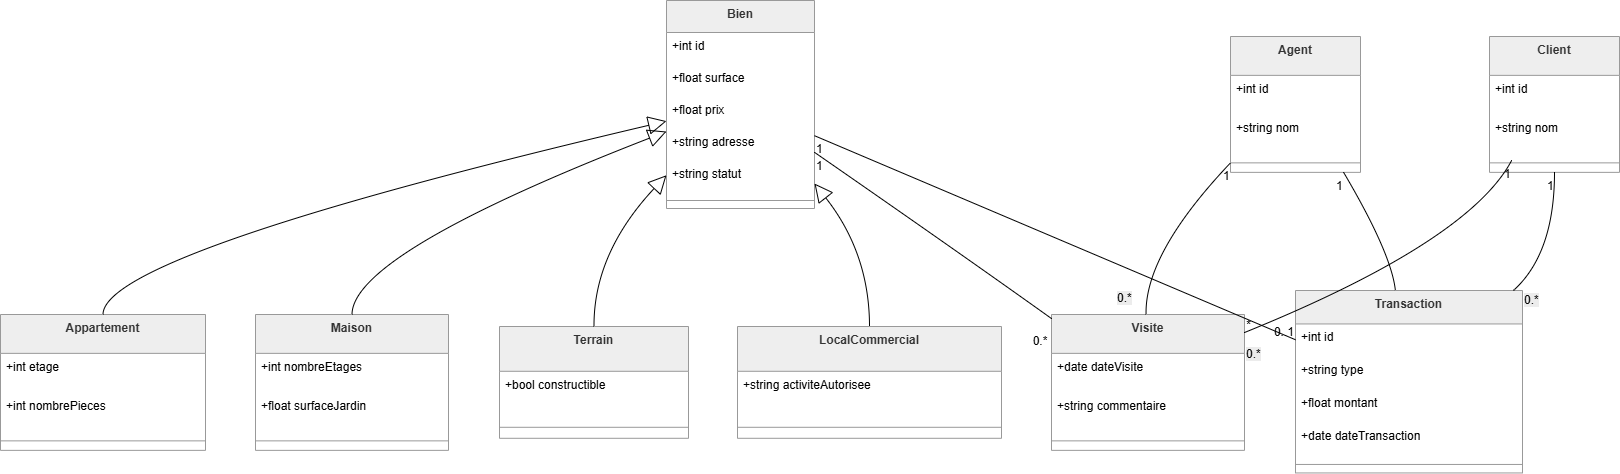

The diagram above was exported from draw.io. Its source (the exported page's mxGraphModel, read from the mxfile embedded in the PNG):
<mxGraphModel dx="1723" dy="940" grid="1" gridSize="10" guides="1" tooltips="1" connect="1" arrows="1" fold="1" page="1" pageScale="1" pageWidth="850" pageHeight="1100" math="0" shadow="0">
  <root>
    <mxCell id="0" />
    <mxCell id="1" parent="0" />
    <mxCell id="nzMmmdd26jrghG8Jp426-66" parent="1" style="swimlane;fontStyle=1;align=center;verticalAlign=top;childLayout=stackLayout;horizontal=1;startSize=32;horizontalStack=0;resizeParent=1;resizeParentMax=0;resizeLast=0;collapsible=0;marginBottom=0;fillColor=light-dark(#eeeeee,#1f2020);strokeColor=light-dark(#999999,#cccccc);fontColor=light-dark(#333333,#cccccc);" value="Bien" vertex="1">
      <mxGeometry height="208" width="148" x="786" y="1080" as="geometry" />
    </mxCell>
    <mxCell id="nzMmmdd26jrghG8Jp426-67" parent="nzMmmdd26jrghG8Jp426-66" style="text;strokeColor=none;fillColor=none;align=left;verticalAlign=top;spacingLeft=4;spacingRight=4;overflow=hidden;rotatable=0;points=[[0,0.5],[1,0.5]];portConstraint=eastwest;" value="+int id" vertex="1">
      <mxGeometry height="32" width="148" y="32" as="geometry" />
    </mxCell>
    <mxCell id="nzMmmdd26jrghG8Jp426-68" parent="nzMmmdd26jrghG8Jp426-66" style="text;strokeColor=none;fillColor=none;align=left;verticalAlign=top;spacingLeft=4;spacingRight=4;overflow=hidden;rotatable=0;points=[[0,0.5],[1,0.5]];portConstraint=eastwest;" value="+float surface" vertex="1">
      <mxGeometry height="32" width="148" y="64" as="geometry" />
    </mxCell>
    <mxCell id="nzMmmdd26jrghG8Jp426-69" parent="nzMmmdd26jrghG8Jp426-66" style="text;strokeColor=none;fillColor=none;align=left;verticalAlign=top;spacingLeft=4;spacingRight=4;overflow=hidden;rotatable=0;points=[[0,0.5],[1,0.5]];portConstraint=eastwest;" value="+float prix" vertex="1">
      <mxGeometry height="32" width="148" y="96" as="geometry" />
    </mxCell>
    <mxCell id="nzMmmdd26jrghG8Jp426-70" parent="nzMmmdd26jrghG8Jp426-66" style="text;strokeColor=none;fillColor=none;align=left;verticalAlign=top;spacingLeft=4;spacingRight=4;overflow=hidden;rotatable=0;points=[[0,0.5],[1,0.5]];portConstraint=eastwest;" value="+string adresse" vertex="1">
      <mxGeometry height="32" width="148" y="128" as="geometry" />
    </mxCell>
    <mxCell id="nzMmmdd26jrghG8Jp426-71" parent="nzMmmdd26jrghG8Jp426-66" style="text;strokeColor=none;fillColor=none;align=left;verticalAlign=top;spacingLeft=4;spacingRight=4;overflow=hidden;rotatable=0;points=[[0,0.5],[1,0.5]];portConstraint=eastwest;" value="+string statut" vertex="1">
      <mxGeometry height="32" width="148" y="160" as="geometry" />
    </mxCell>
    <mxCell id="nzMmmdd26jrghG8Jp426-72" parent="nzMmmdd26jrghG8Jp426-66" style="line;strokeWidth=1;fillColor=none;align=left;verticalAlign=middle;spacingTop=-1;spacingLeft=3;spacingRight=3;rotatable=0;labelPosition=right;points=[];portConstraint=eastwest;strokeColor=inherit;" vertex="1">
      <mxGeometry height="16" width="148" y="192" as="geometry" />
    </mxCell>
    <mxCell id="nzMmmdd26jrghG8Jp426-73" parent="1" style="swimlane;fontStyle=1;align=center;verticalAlign=top;childLayout=stackLayout;horizontal=1;startSize=38.857142857142854;horizontalStack=0;resizeParent=1;resizeParentMax=0;resizeLast=0;collapsible=0;marginBottom=0;fillColor=light-dark(#eeeeee,#1f2020);strokeColor=light-dark(#999999,#cccccc);fontColor=light-dark(#333333,#cccccc);" value="Appartement" vertex="1">
      <mxGeometry height="135.85714285714286" width="205" x="120" y="1394" as="geometry" />
    </mxCell>
    <mxCell id="nzMmmdd26jrghG8Jp426-74" parent="nzMmmdd26jrghG8Jp426-73" style="text;strokeColor=none;fillColor=none;align=left;verticalAlign=top;spacingLeft=4;spacingRight=4;overflow=hidden;rotatable=0;points=[[0,0.5],[1,0.5]];portConstraint=eastwest;" value="+int etage" vertex="1">
      <mxGeometry height="39" width="205" y="38.857142857142854" as="geometry" />
    </mxCell>
    <mxCell id="nzMmmdd26jrghG8Jp426-75" parent="nzMmmdd26jrghG8Jp426-73" style="text;strokeColor=none;fillColor=none;align=left;verticalAlign=top;spacingLeft=4;spacingRight=4;overflow=hidden;rotatable=0;points=[[0,0.5],[1,0.5]];portConstraint=eastwest;" value="+int nombrePieces" vertex="1">
      <mxGeometry height="39" width="205" y="77.85714285714286" as="geometry" />
    </mxCell>
    <mxCell id="nzMmmdd26jrghG8Jp426-76" parent="nzMmmdd26jrghG8Jp426-73" style="line;strokeWidth=1;fillColor=none;align=left;verticalAlign=middle;spacingTop=-1;spacingLeft=3;spacingRight=3;rotatable=0;labelPosition=right;points=[];portConstraint=eastwest;strokeColor=inherit;" vertex="1">
      <mxGeometry height="19" width="205" y="116.85714285714286" as="geometry" />
    </mxCell>
    <mxCell id="nzMmmdd26jrghG8Jp426-77" parent="1" style="swimlane;fontStyle=1;align=center;verticalAlign=top;childLayout=stackLayout;horizontal=1;startSize=38.857142857142854;horizontalStack=0;resizeParent=1;resizeParentMax=0;resizeLast=0;collapsible=0;marginBottom=0;fillColor=light-dark(#eeeeee,#1f2020);strokeColor=light-dark(#999999,#cccccc);fontColor=light-dark(#333333,#cccccc);" value="Maison" vertex="1">
      <mxGeometry height="135.85714285714286" width="193" x="375" y="1394" as="geometry" />
    </mxCell>
    <mxCell id="nzMmmdd26jrghG8Jp426-78" parent="nzMmmdd26jrghG8Jp426-77" style="text;strokeColor=none;fillColor=none;align=left;verticalAlign=top;spacingLeft=4;spacingRight=4;overflow=hidden;rotatable=0;points=[[0,0.5],[1,0.5]];portConstraint=eastwest;" value="+int nombreEtages" vertex="1">
      <mxGeometry height="39" width="193" y="38.857142857142854" as="geometry" />
    </mxCell>
    <mxCell id="nzMmmdd26jrghG8Jp426-79" parent="nzMmmdd26jrghG8Jp426-77" style="text;strokeColor=none;fillColor=none;align=left;verticalAlign=top;spacingLeft=4;spacingRight=4;overflow=hidden;rotatable=0;points=[[0,0.5],[1,0.5]];portConstraint=eastwest;" value="+float surfaceJardin" vertex="1">
      <mxGeometry height="39" width="193" y="77.85714285714286" as="geometry" />
    </mxCell>
    <mxCell id="nzMmmdd26jrghG8Jp426-80" parent="nzMmmdd26jrghG8Jp426-77" style="line;strokeWidth=1;fillColor=none;align=left;verticalAlign=middle;spacingTop=-1;spacingLeft=3;spacingRight=3;rotatable=0;labelPosition=right;points=[];portConstraint=eastwest;strokeColor=inherit;" vertex="1">
      <mxGeometry height="19" width="193" y="116.85714285714286" as="geometry" />
    </mxCell>
    <mxCell id="nzMmmdd26jrghG8Jp426-81" parent="1" style="swimlane;fontStyle=1;align=center;verticalAlign=top;childLayout=stackLayout;horizontal=1;startSize=44.8;horizontalStack=0;resizeParent=1;resizeParentMax=0;resizeLast=0;collapsible=0;marginBottom=0;fillColor=light-dark(#eeeeee,#1f2020);strokeColor=light-dark(#999999,#cccccc);fontColor=light-dark(#333333,#cccccc);" value="Terrain" vertex="1">
      <mxGeometry height="111.8" width="189" x="619" y="1406" as="geometry" />
    </mxCell>
    <mxCell id="nzMmmdd26jrghG8Jp426-82" parent="nzMmmdd26jrghG8Jp426-81" style="text;strokeColor=none;fillColor=none;align=left;verticalAlign=top;spacingLeft=4;spacingRight=4;overflow=hidden;rotatable=0;points=[[0,0.5],[1,0.5]];portConstraint=eastwest;" value="+bool constructible" vertex="1">
      <mxGeometry height="45" width="189" y="44.8" as="geometry" />
    </mxCell>
    <mxCell id="nzMmmdd26jrghG8Jp426-83" parent="nzMmmdd26jrghG8Jp426-81" style="line;strokeWidth=1;fillColor=none;align=left;verticalAlign=middle;spacingTop=-1;spacingLeft=3;spacingRight=3;rotatable=0;labelPosition=right;points=[];portConstraint=eastwest;strokeColor=inherit;" vertex="1">
      <mxGeometry height="22" width="189" y="89.8" as="geometry" />
    </mxCell>
    <mxCell id="nzMmmdd26jrghG8Jp426-84" parent="1" style="swimlane;fontStyle=1;align=center;verticalAlign=top;childLayout=stackLayout;horizontal=1;startSize=44.8;horizontalStack=0;resizeParent=1;resizeParentMax=0;resizeLast=0;collapsible=0;marginBottom=0;fillColor=light-dark(#eeeeee,#1f2020);strokeColor=light-dark(#999999,#cccccc);fontColor=light-dark(#333333,#cccccc);" value="LocalCommercial" vertex="1">
      <mxGeometry height="111.8" width="264" x="857" y="1406" as="geometry" />
    </mxCell>
    <mxCell id="nzMmmdd26jrghG8Jp426-85" parent="nzMmmdd26jrghG8Jp426-84" style="text;strokeColor=none;fillColor=none;align=left;verticalAlign=top;spacingLeft=4;spacingRight=4;overflow=hidden;rotatable=0;points=[[0,0.5],[1,0.5]];portConstraint=eastwest;" value="+string activiteAutorisee" vertex="1">
      <mxGeometry height="45" width="264" y="44.8" as="geometry" />
    </mxCell>
    <mxCell id="nzMmmdd26jrghG8Jp426-86" parent="nzMmmdd26jrghG8Jp426-84" style="line;strokeWidth=1;fillColor=none;align=left;verticalAlign=middle;spacingTop=-1;spacingLeft=3;spacingRight=3;rotatable=0;labelPosition=right;points=[];portConstraint=eastwest;strokeColor=inherit;" vertex="1">
      <mxGeometry height="22" width="264" y="89.8" as="geometry" />
    </mxCell>
    <mxCell id="nzMmmdd26jrghG8Jp426-87" parent="1" style="swimlane;fontStyle=1;align=center;verticalAlign=top;childLayout=stackLayout;horizontal=1;startSize=38.857142857142854;horizontalStack=0;resizeParent=1;resizeParentMax=0;resizeLast=0;collapsible=0;marginBottom=0;fillColor=light-dark(#eeeeee,#1f2020);strokeColor=light-dark(#999999,#cccccc);fontColor=light-dark(#333333,#cccccc);" value="Agent" vertex="1">
      <mxGeometry height="135.85714285714286" width="130" x="1350" y="1116" as="geometry" />
    </mxCell>
    <mxCell id="nzMmmdd26jrghG8Jp426-88" parent="nzMmmdd26jrghG8Jp426-87" style="text;strokeColor=none;fillColor=none;align=left;verticalAlign=top;spacingLeft=4;spacingRight=4;overflow=hidden;rotatable=0;points=[[0,0.5],[1,0.5]];portConstraint=eastwest;" value="+int id" vertex="1">
      <mxGeometry height="39" width="130" y="38.857142857142854" as="geometry" />
    </mxCell>
    <mxCell id="nzMmmdd26jrghG8Jp426-89" parent="nzMmmdd26jrghG8Jp426-87" style="text;strokeColor=none;fillColor=none;align=left;verticalAlign=top;spacingLeft=4;spacingRight=4;overflow=hidden;rotatable=0;points=[[0,0.5],[1,0.5]];portConstraint=eastwest;" value="+string nom" vertex="1">
      <mxGeometry height="39" width="130" y="77.85714285714286" as="geometry" />
    </mxCell>
    <mxCell id="nzMmmdd26jrghG8Jp426-90" parent="nzMmmdd26jrghG8Jp426-87" style="line;strokeWidth=1;fillColor=none;align=left;verticalAlign=middle;spacingTop=-1;spacingLeft=3;spacingRight=3;rotatable=0;labelPosition=right;points=[];portConstraint=eastwest;strokeColor=inherit;" vertex="1">
      <mxGeometry height="19" width="130" y="116.85714285714286" as="geometry" />
    </mxCell>
    <mxCell id="nzMmmdd26jrghG8Jp426-91" parent="1" style="swimlane;fontStyle=1;align=center;verticalAlign=top;childLayout=stackLayout;horizontal=1;startSize=38.857142857142854;horizontalStack=0;resizeParent=1;resizeParentMax=0;resizeLast=0;collapsible=0;marginBottom=0;fillColor=light-dark(#eeeeee,#1f2020);strokeColor=light-dark(#999999,#cccccc);fontColor=light-dark(#333333,#cccccc);" value="Client" vertex="1">
      <mxGeometry height="135.85714285714286" width="130" x="1609" y="1116" as="geometry" />
    </mxCell>
    <mxCell id="nzMmmdd26jrghG8Jp426-92" parent="nzMmmdd26jrghG8Jp426-91" style="text;strokeColor=none;fillColor=none;align=left;verticalAlign=top;spacingLeft=4;spacingRight=4;overflow=hidden;rotatable=0;points=[[0,0.5],[1,0.5]];portConstraint=eastwest;" value="+int id" vertex="1">
      <mxGeometry height="39" width="130" y="38.857142857142854" as="geometry" />
    </mxCell>
    <mxCell id="nzMmmdd26jrghG8Jp426-93" parent="nzMmmdd26jrghG8Jp426-91" style="text;strokeColor=none;fillColor=none;align=left;verticalAlign=top;spacingLeft=4;spacingRight=4;overflow=hidden;rotatable=0;points=[[0,0.5],[1,0.5]];portConstraint=eastwest;" value="+string nom" vertex="1">
      <mxGeometry height="39" width="130" y="77.85714285714286" as="geometry" />
    </mxCell>
    <mxCell id="nzMmmdd26jrghG8Jp426-94" parent="nzMmmdd26jrghG8Jp426-91" style="line;strokeWidth=1;fillColor=none;align=left;verticalAlign=middle;spacingTop=-1;spacingLeft=3;spacingRight=3;rotatable=0;labelPosition=right;points=[];portConstraint=eastwest;strokeColor=inherit;" vertex="1">
      <mxGeometry height="19" width="130" y="116.85714285714286" as="geometry" />
    </mxCell>
    <mxCell id="nzMmmdd26jrghG8Jp426-95" parent="1" style="swimlane;fontStyle=1;align=center;verticalAlign=top;childLayout=stackLayout;horizontal=1;startSize=38.857142857142854;horizontalStack=0;resizeParent=1;resizeParentMax=0;resizeLast=0;collapsible=0;marginBottom=0;fillColor=light-dark(#eeeeee,#1f2020);strokeColor=light-dark(#999999,#cccccc);fontColor=light-dark(#333333,#cccccc);" value="Visite" vertex="1">
      <mxGeometry height="135.85714285714286" width="193" x="1171" y="1394" as="geometry" />
    </mxCell>
    <mxCell id="nzMmmdd26jrghG8Jp426-96" parent="nzMmmdd26jrghG8Jp426-95" style="text;strokeColor=none;fillColor=none;align=left;verticalAlign=top;spacingLeft=4;spacingRight=4;overflow=hidden;rotatable=0;points=[[0,0.5],[1,0.5]];portConstraint=eastwest;" value="+date dateVisite" vertex="1">
      <mxGeometry height="39" width="193" y="38.857142857142854" as="geometry" />
    </mxCell>
    <mxCell id="nzMmmdd26jrghG8Jp426-97" parent="nzMmmdd26jrghG8Jp426-95" style="text;strokeColor=none;fillColor=none;align=left;verticalAlign=top;spacingLeft=4;spacingRight=4;overflow=hidden;rotatable=0;points=[[0,0.5],[1,0.5]];portConstraint=eastwest;" value="+string commentaire" vertex="1">
      <mxGeometry height="39" width="193" y="77.85714285714286" as="geometry" />
    </mxCell>
    <mxCell id="nzMmmdd26jrghG8Jp426-98" parent="nzMmmdd26jrghG8Jp426-95" style="line;strokeWidth=1;fillColor=none;align=left;verticalAlign=middle;spacingTop=-1;spacingLeft=3;spacingRight=3;rotatable=0;labelPosition=right;points=[];portConstraint=eastwest;strokeColor=inherit;" vertex="1">
      <mxGeometry height="19" width="193" y="116.85714285714286" as="geometry" />
    </mxCell>
    <mxCell id="nzMmmdd26jrghG8Jp426-99" parent="1" style="swimlane;fontStyle=1;align=center;verticalAlign=top;childLayout=stackLayout;horizontal=1;startSize=33.45454545454545;horizontalStack=0;resizeParent=1;resizeParentMax=0;resizeLast=0;collapsible=0;marginBottom=0;fillColor=light-dark(#eeeeee,#1f2020);strokeColor=light-dark(#999999,#cccccc);fontColor=light-dark(#333333,#cccccc);" value="Transaction" vertex="1">
      <mxGeometry height="182.45454545454544" width="227" x="1415" y="1370" as="geometry" />
    </mxCell>
    <mxCell id="nzMmmdd26jrghG8Jp426-100" parent="nzMmmdd26jrghG8Jp426-99" style="text;strokeColor=none;fillColor=none;align=left;verticalAlign=top;spacingLeft=4;spacingRight=4;overflow=hidden;rotatable=0;points=[[0,0.5],[1,0.5]];portConstraint=eastwest;" value="+int id" vertex="1">
      <mxGeometry height="33" width="227" y="33.45454545454545" as="geometry" />
    </mxCell>
    <mxCell id="nzMmmdd26jrghG8Jp426-101" parent="nzMmmdd26jrghG8Jp426-99" style="text;strokeColor=none;fillColor=none;align=left;verticalAlign=top;spacingLeft=4;spacingRight=4;overflow=hidden;rotatable=0;points=[[0,0.5],[1,0.5]];portConstraint=eastwest;" value="+string type" vertex="1">
      <mxGeometry height="33" width="227" y="66.45454545454545" as="geometry" />
    </mxCell>
    <mxCell id="nzMmmdd26jrghG8Jp426-102" parent="nzMmmdd26jrghG8Jp426-99" style="text;strokeColor=none;fillColor=none;align=left;verticalAlign=top;spacingLeft=4;spacingRight=4;overflow=hidden;rotatable=0;points=[[0,0.5],[1,0.5]];portConstraint=eastwest;" value="+float montant" vertex="1">
      <mxGeometry height="33" width="227" y="99.45454545454545" as="geometry" />
    </mxCell>
    <mxCell id="nzMmmdd26jrghG8Jp426-103" parent="nzMmmdd26jrghG8Jp426-99" style="text;strokeColor=none;fillColor=none;align=left;verticalAlign=top;spacingLeft=4;spacingRight=4;overflow=hidden;rotatable=0;points=[[0,0.5],[1,0.5]];portConstraint=eastwest;" value="+date dateTransaction" vertex="1">
      <mxGeometry height="33" width="227" y="132.45454545454544" as="geometry" />
    </mxCell>
    <mxCell id="nzMmmdd26jrghG8Jp426-104" parent="nzMmmdd26jrghG8Jp426-99" style="line;strokeWidth=1;fillColor=none;align=left;verticalAlign=middle;spacingTop=-1;spacingLeft=3;spacingRight=3;rotatable=0;labelPosition=right;points=[];portConstraint=eastwest;strokeColor=inherit;" vertex="1">
      <mxGeometry height="17" width="227" y="165.45454545454544" as="geometry" />
    </mxCell>
    <mxCell id="nzMmmdd26jrghG8Jp426-105" edge="1" parent="1" source="nzMmmdd26jrghG8Jp426-66" style="curved=1;startArrow=block;startSize=16;startFill=0;endArrow=none;exitX=0;exitY=0.58;entryX=0.5;entryY=0;rounded=0;" target="nzMmmdd26jrghG8Jp426-73" value="">
      <mxGeometry relative="1" as="geometry">
        <Array as="points">
          <mxPoint x="223" y="1333" />
        </Array>
      </mxGeometry>
    </mxCell>
    <mxCell id="nzMmmdd26jrghG8Jp426-106" edge="1" parent="1" source="nzMmmdd26jrghG8Jp426-66" style="curved=1;startArrow=block;startSize=16;startFill=0;endArrow=none;exitX=0;exitY=0.63;entryX=0.5;entryY=0;rounded=0;" target="nzMmmdd26jrghG8Jp426-77" value="">
      <mxGeometry relative="1" as="geometry">
        <Array as="points">
          <mxPoint x="472" y="1333" />
        </Array>
      </mxGeometry>
    </mxCell>
    <mxCell id="nzMmmdd26jrghG8Jp426-107" edge="1" parent="1" source="nzMmmdd26jrghG8Jp426-66" style="curved=1;startArrow=block;startSize=16;startFill=0;endArrow=none;exitX=0;exitY=0.84;entryX=0.5;entryY=0;rounded=0;" target="nzMmmdd26jrghG8Jp426-81" value="">
      <mxGeometry relative="1" as="geometry">
        <Array as="points">
          <mxPoint x="713" y="1333" />
        </Array>
      </mxGeometry>
    </mxCell>
    <mxCell id="nzMmmdd26jrghG8Jp426-108" edge="1" parent="1" source="nzMmmdd26jrghG8Jp426-66" style="curved=1;startArrow=block;startSize=16;startFill=0;endArrow=none;exitX=1;exitY=0.88;entryX=0.5;entryY=0;rounded=0;" target="nzMmmdd26jrghG8Jp426-84" value="">
      <mxGeometry relative="1" as="geometry">
        <Array as="points">
          <mxPoint x="989" y="1333" />
        </Array>
      </mxGeometry>
    </mxCell>
    <mxCell id="nzMmmdd26jrghG8Jp426-109" edge="1" parent="1" source="nzMmmdd26jrghG8Jp426-87" style="curved=1;startArrow=none;endArrow=none;exitX=0;exitY=0.93;entryX=0.49;entryY=0;rounded=0;" target="nzMmmdd26jrghG8Jp426-95" value="">
      <mxGeometry relative="1" as="geometry">
        <Array as="points">
          <mxPoint x="1264" y="1333" />
        </Array>
      </mxGeometry>
    </mxCell>
    <mxCell id="nzMmmdd26jrghG8Jp426-110" parent="nzMmmdd26jrghG8Jp426-109" style="edgeLabel;resizable=0;labelBackgroundColor=none;fontSize=12;align=right;verticalAlign=top;" value="1" vertex="1">
      <mxGeometry relative="1" x="-1" as="geometry" />
    </mxCell>
    <mxCell id="nzMmmdd26jrghG8Jp426-112" edge="1" parent="1" style="curved=1;startArrow=none;endArrow=none;exitX=0.17;exitY=1;entryX=1;entryY=0.22;rounded=0;" value="">
      <mxGeometry relative="1" as="geometry">
        <Array as="points">
          <mxPoint x="1588" y="1321.1399999999999" />
        </Array>
        <mxPoint x="1631.1" y="1239.9971428571425" as="sourcePoint" />
        <mxPoint x="1364" y="1412.0285714285715" as="targetPoint" />
      </mxGeometry>
    </mxCell>
    <mxCell id="nzMmmdd26jrghG8Jp426-113" parent="nzMmmdd26jrghG8Jp426-112" style="edgeLabel;resizable=0;labelBackgroundColor=none;fontSize=12;align=right;verticalAlign=top;" value="1" vertex="1">
      <mxGeometry relative="1" x="-1" as="geometry" />
    </mxCell>
    <mxCell id="nzMmmdd26jrghG8Jp426-114" parent="nzMmmdd26jrghG8Jp426-112" style="edgeLabel;resizable=0;labelBackgroundColor=none;fontSize=12;align=left;verticalAlign=bottom;" value="*" vertex="1">
      <mxGeometry relative="1" x="1" as="geometry" />
    </mxCell>
    <mxCell id="nzMmmdd26jrghG8Jp426-115" edge="1" parent="1" source="nzMmmdd26jrghG8Jp426-66" style="curved=1;startArrow=none;endArrow=none;exitX=1;exitY=0.73;entryX=0;entryY=0.03;rounded=0;" target="nzMmmdd26jrghG8Jp426-95" value="">
      <mxGeometry relative="1" as="geometry">
        <Array as="points">
          <mxPoint x="1080" y="1333" />
        </Array>
      </mxGeometry>
    </mxCell>
    <mxCell id="nzMmmdd26jrghG8Jp426-116" parent="nzMmmdd26jrghG8Jp426-115" style="edgeLabel;resizable=0;labelBackgroundColor=none;fontSize=12;align=left;verticalAlign=top;" value="1" vertex="1">
      <mxGeometry relative="1" x="-1" as="geometry" />
    </mxCell>
    <mxCell id="nzMmmdd26jrghG8Jp426-118" edge="1" parent="1" source="nzMmmdd26jrghG8Jp426-87" style="curved=1;startArrow=none;endArrow=none;exitX=0.87;exitY=1;entryX=0.44;entryY=0;rounded=0;" target="nzMmmdd26jrghG8Jp426-99" value="">
      <mxGeometry relative="1" as="geometry">
        <Array as="points">
          <mxPoint x="1511" y="1333" />
        </Array>
      </mxGeometry>
    </mxCell>
    <mxCell id="nzMmmdd26jrghG8Jp426-119" parent="nzMmmdd26jrghG8Jp426-118" style="edgeLabel;resizable=0;labelBackgroundColor=none;fontSize=12;align=right;verticalAlign=top;" value="1" vertex="1">
      <mxGeometry relative="1" x="-1" as="geometry" />
    </mxCell>
    <mxCell id="nzMmmdd26jrghG8Jp426-121" edge="1" parent="1" source="nzMmmdd26jrghG8Jp426-91" style="curved=1;startArrow=none;endArrow=none;exitX=0.5;exitY=1;entryX=0.96;entryY=0;rounded=0;" target="nzMmmdd26jrghG8Jp426-99" value="">
      <mxGeometry relative="1" as="geometry">
        <Array as="points">
          <mxPoint x="1674" y="1333" />
        </Array>
      </mxGeometry>
    </mxCell>
    <mxCell id="nzMmmdd26jrghG8Jp426-122" parent="nzMmmdd26jrghG8Jp426-121" style="edgeLabel;resizable=0;labelBackgroundColor=none;fontSize=12;align=right;verticalAlign=top;" value="1" vertex="1">
      <mxGeometry relative="1" x="-1" as="geometry" />
    </mxCell>
    <mxCell id="nzMmmdd26jrghG8Jp426-124" edge="1" parent="1" source="nzMmmdd26jrghG8Jp426-66" style="curved=1;startArrow=none;endArrow=none;exitX=1;exitY=0.65;entryX=0;entryY=0.27;rounded=0;" target="nzMmmdd26jrghG8Jp426-99" value="">
      <mxGeometry relative="1" as="geometry">
        <Array as="points" />
      </mxGeometry>
    </mxCell>
    <mxCell id="nzMmmdd26jrghG8Jp426-125" parent="nzMmmdd26jrghG8Jp426-124" style="edgeLabel;resizable=0;labelBackgroundColor=none;fontSize=12;align=left;verticalAlign=top;" value="1" vertex="1">
      <mxGeometry relative="1" x="-1" as="geometry" />
    </mxCell>
    <mxCell id="nzMmmdd26jrghG8Jp426-126" parent="nzMmmdd26jrghG8Jp426-124" style="edgeLabel;resizable=0;labelBackgroundColor=none;fontSize=12;align=right;verticalAlign=bottom;" value="0..1" vertex="1">
      <mxGeometry relative="1" x="1" as="geometry" />
    </mxCell>
    <mxCell id="nzMmmdd26jrghG8Jp426-128" parent="1" style="text;html=1;whiteSpace=wrap;strokeColor=none;fillColor=none;align=center;verticalAlign=middle;rounded=0;" value="0.*" vertex="1">
      <mxGeometry height="30" width="60" x="1130" y="1406" as="geometry" />
    </mxCell>
    <mxCell id="nzMmmdd26jrghG8Jp426-129" parent="1" style="text;whiteSpace=wrap;html=1;" value="&lt;span style=&quot;color: rgb(0, 0, 0); font-family: Helvetica; font-size: 12px; font-style: normal; font-variant-ligatures: normal; font-variant-caps: normal; font-weight: 400; letter-spacing: normal; orphans: 2; text-align: center; text-indent: 0px; text-transform: none; widows: 2; word-spacing: 0px; -webkit-text-stroke-width: 0px; white-space: normal; background-color: rgb(236, 236, 236); text-decoration-thickness: initial; text-decoration-style: initial; text-decoration-color: initial; display: inline !important; float: none;&quot;&gt;0.*&lt;/span&gt;" vertex="1">
      <mxGeometry height="30" width="40" x="1235" y="1364" as="geometry" />
    </mxCell>
    <mxCell id="nzMmmdd26jrghG8Jp426-133" parent="1" style="text;whiteSpace=wrap;html=1;" value="&lt;span style=&quot;color: rgb(0, 0, 0); font-family: Helvetica; font-size: 12px; font-style: normal; font-variant-ligatures: normal; font-variant-caps: normal; font-weight: 400; letter-spacing: normal; orphans: 2; text-align: center; text-indent: 0px; text-transform: none; widows: 2; word-spacing: 0px; -webkit-text-stroke-width: 0px; white-space: normal; background-color: rgb(236, 236, 236); text-decoration-thickness: initial; text-decoration-style: initial; text-decoration-color: initial; display: inline !important; float: none;&quot;&gt;0.*&lt;/span&gt;" vertex="1">
      <mxGeometry height="40" width="40" x="1642" y="1366" as="geometry" />
    </mxCell>
    <mxCell id="nzMmmdd26jrghG8Jp426-134" parent="1" style="text;whiteSpace=wrap;html=1;" value="&lt;span style=&quot;color: rgb(0, 0, 0); font-family: Helvetica; font-size: 12px; font-style: normal; font-variant-ligatures: normal; font-variant-caps: normal; font-weight: 400; letter-spacing: normal; orphans: 2; text-align: center; text-indent: 0px; text-transform: none; widows: 2; word-spacing: 0px; -webkit-text-stroke-width: 0px; white-space: normal; background-color: rgb(236, 236, 236); text-decoration-thickness: initial; text-decoration-style: initial; text-decoration-color: initial; display: inline !important; float: none;&quot;&gt;0.*&lt;/span&gt;" vertex="1">
      <mxGeometry height="40" width="50" x="1364" y="1420" as="geometry" />
    </mxCell>
  </root>
</mxGraphModel>